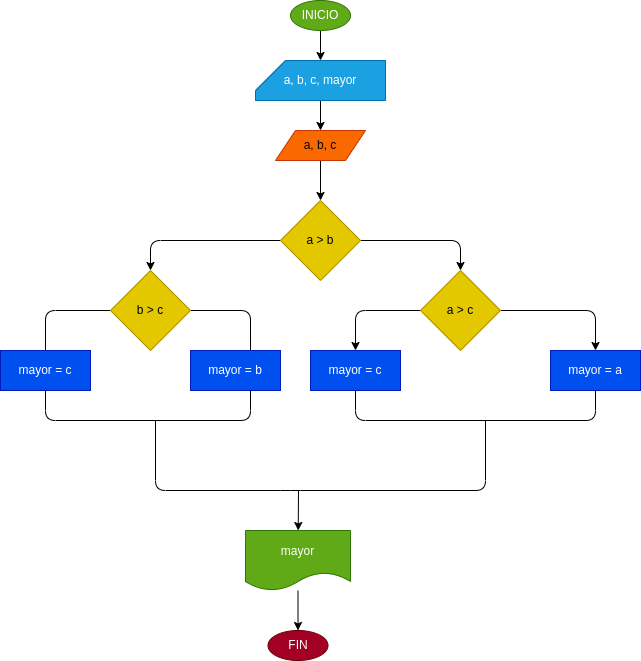

The diagram above was exported from draw.io. Its source (the exported page's mxGraphModel, read from the mxfile embedded in the PNG):
<mxGraphModel dx="1244" dy="308" grid="1" gridSize="10" guides="1" tooltips="1" connect="1" arrows="1" fold="1" page="1" pageScale="1" pageWidth="850" pageHeight="1100" math="0" shadow="0">
  <root>
    <mxCell id="0" />
    <mxCell id="1" parent="0" />
    <mxCell id="4" style="edgeStyle=none;html=1;exitX=0.5;exitY=1;exitDx=0;exitDy=0;entryX=0.5;entryY=0;entryDx=0;entryDy=0;entryPerimeter=0;" edge="1" parent="1" source="2" target="3">
      <mxGeometry relative="1" as="geometry" />
    </mxCell>
    <mxCell id="2" value="INICIO" style="ellipse;whiteSpace=wrap;html=1;fillColor=#60a917;fontColor=#ffffff;strokeColor=#2D7600;" vertex="1" parent="1">
      <mxGeometry x="130" y="10" width="60" height="30" as="geometry" />
    </mxCell>
    <mxCell id="6" value="" style="edgeStyle=none;html=1;" edge="1" parent="1" source="3" target="5">
      <mxGeometry relative="1" as="geometry" />
    </mxCell>
    <mxCell id="3" value="a, b, c, mayor" style="shape=card;whiteSpace=wrap;html=1;fillColor=#1ba1e2;fontColor=#ffffff;strokeColor=#006EAF;" vertex="1" parent="1">
      <mxGeometry x="95" y="70" width="130" height="40" as="geometry" />
    </mxCell>
    <mxCell id="8" style="edgeStyle=none;html=1;entryX=0.5;entryY=0;entryDx=0;entryDy=0;" edge="1" parent="1" source="5" target="7">
      <mxGeometry relative="1" as="geometry" />
    </mxCell>
    <mxCell id="5" value="a, b, c" style="shape=parallelogram;perimeter=parallelogramPerimeter;whiteSpace=wrap;html=1;fixedSize=1;fillColor=#fa6800;strokeColor=#C73500;fontColor=#000000;" vertex="1" parent="1">
      <mxGeometry x="115" y="140" width="90" height="30" as="geometry" />
    </mxCell>
    <mxCell id="10" style="edgeStyle=none;html=1;entryX=0.5;entryY=0;entryDx=0;entryDy=0;" edge="1" parent="1" source="7" target="9">
      <mxGeometry relative="1" as="geometry">
        <Array as="points">
          <mxPoint x="300" y="250" />
        </Array>
      </mxGeometry>
    </mxCell>
    <mxCell id="18" style="edgeStyle=none;html=1;fontColor=#000000;endArrow=classic;endFill=1;" edge="1" parent="1" source="7" target="17">
      <mxGeometry relative="1" as="geometry">
        <Array as="points">
          <mxPoint x="-10" y="250" />
        </Array>
      </mxGeometry>
    </mxCell>
    <mxCell id="7" value="a &amp;gt; b" style="rhombus;whiteSpace=wrap;html=1;fillColor=#e3c800;fontColor=#000000;strokeColor=#B09500;" vertex="1" parent="1">
      <mxGeometry x="120" y="210" width="80" height="80" as="geometry" />
    </mxCell>
    <mxCell id="13" value="" style="edgeStyle=none;html=1;" edge="1" parent="1" source="9" target="12">
      <mxGeometry relative="1" as="geometry">
        <Array as="points">
          <mxPoint x="435" y="320" />
        </Array>
      </mxGeometry>
    </mxCell>
    <mxCell id="15" style="edgeStyle=none;html=1;entryX=0.5;entryY=0;entryDx=0;entryDy=0;fontColor=#000000;" edge="1" parent="1" source="9" target="14">
      <mxGeometry relative="1" as="geometry">
        <Array as="points">
          <mxPoint x="195" y="320" />
        </Array>
      </mxGeometry>
    </mxCell>
    <mxCell id="9" value="a &amp;gt; c" style="rhombus;whiteSpace=wrap;html=1;fillColor=#e3c800;fontColor=#000000;strokeColor=#B09500;" vertex="1" parent="1">
      <mxGeometry x="260" y="280" width="80" height="80" as="geometry" />
    </mxCell>
    <mxCell id="12" value="mayor = a" style="whiteSpace=wrap;html=1;fillColor=#0050ef;strokeColor=#001DBC;fontColor=#ffffff;" vertex="1" parent="1">
      <mxGeometry x="390" y="360" width="90" height="40" as="geometry" />
    </mxCell>
    <mxCell id="16" style="edgeStyle=none;html=1;fontColor=#000000;endArrow=none;endFill=0;" edge="1" parent="1" source="14" target="12">
      <mxGeometry relative="1" as="geometry">
        <Array as="points">
          <mxPoint x="195" y="430" />
          <mxPoint x="435" y="430" />
        </Array>
      </mxGeometry>
    </mxCell>
    <mxCell id="14" value="mayor = c" style="whiteSpace=wrap;html=1;fillColor=#0050ef;strokeColor=#001DBC;fontColor=#ffffff;" vertex="1" parent="1">
      <mxGeometry x="150" y="360" width="90" height="40" as="geometry" />
    </mxCell>
    <mxCell id="20" style="edgeStyle=none;html=1;entryX=0.667;entryY=0;entryDx=0;entryDy=0;entryPerimeter=0;fontColor=#000000;endArrow=none;endFill=0;" edge="1" parent="1" source="17" target="19">
      <mxGeometry relative="1" as="geometry">
        <Array as="points">
          <mxPoint x="90" y="320" />
        </Array>
      </mxGeometry>
    </mxCell>
    <mxCell id="22" style="edgeStyle=none;html=1;fontColor=#000000;endArrow=none;endFill=0;" edge="1" parent="1" source="17" target="21">
      <mxGeometry relative="1" as="geometry">
        <Array as="points">
          <mxPoint x="-115" y="320" />
        </Array>
      </mxGeometry>
    </mxCell>
    <mxCell id="17" value="b &amp;gt; c" style="rhombus;whiteSpace=wrap;html=1;fillColor=#e3c800;fontColor=#000000;strokeColor=#B09500;" vertex="1" parent="1">
      <mxGeometry x="-50" y="280" width="80" height="80" as="geometry" />
    </mxCell>
    <mxCell id="19" value="mayor = b" style="whiteSpace=wrap;html=1;fillColor=#0050ef;strokeColor=#001DBC;fontColor=#ffffff;" vertex="1" parent="1">
      <mxGeometry x="30" y="360" width="90" height="40" as="geometry" />
    </mxCell>
    <mxCell id="23" style="edgeStyle=none;html=1;fontColor=#000000;endArrow=none;endFill=0;" edge="1" parent="1" source="21">
      <mxGeometry relative="1" as="geometry">
        <mxPoint x="90" y="400" as="targetPoint" />
        <Array as="points">
          <mxPoint x="-115" y="430" />
          <mxPoint x="90" y="430" />
        </Array>
      </mxGeometry>
    </mxCell>
    <mxCell id="21" value="mayor = c" style="whiteSpace=wrap;html=1;fillColor=#0050ef;strokeColor=#001DBC;fontColor=#ffffff;" vertex="1" parent="1">
      <mxGeometry x="-160" y="360" width="90" height="40" as="geometry" />
    </mxCell>
    <mxCell id="24" value="" style="endArrow=none;html=1;fontColor=#000000;" edge="1" parent="1">
      <mxGeometry width="50" height="50" relative="1" as="geometry">
        <mxPoint x="-5" y="430" as="sourcePoint" />
        <mxPoint x="325" y="430" as="targetPoint" />
        <Array as="points">
          <mxPoint x="-5" y="500" />
          <mxPoint x="130" y="500" />
          <mxPoint x="325" y="500" />
        </Array>
      </mxGeometry>
    </mxCell>
    <mxCell id="29" style="edgeStyle=none;html=1;entryX=0.5;entryY=0;entryDx=0;entryDy=0;fontColor=#000000;endArrow=classic;endFill=1;" edge="1" parent="1" source="26" target="28">
      <mxGeometry relative="1" as="geometry" />
    </mxCell>
    <mxCell id="26" value="mayor" style="shape=document;whiteSpace=wrap;html=1;boundedLbl=1;fontColor=#ffffff;fillColor=#60a917;strokeColor=#2D7600;" vertex="1" parent="1">
      <mxGeometry x="85" y="540" width="105" height="60" as="geometry" />
    </mxCell>
    <mxCell id="27" value="" style="endArrow=classic;html=1;fontColor=#000000;" edge="1" parent="1" target="26">
      <mxGeometry width="50" height="50" relative="1" as="geometry">
        <mxPoint x="138" y="500" as="sourcePoint" />
        <mxPoint x="180" y="510" as="targetPoint" />
      </mxGeometry>
    </mxCell>
    <mxCell id="28" value="FIN" style="ellipse;whiteSpace=wrap;html=1;fillColor=#a20025;fontColor=#ffffff;strokeColor=#6F0000;" vertex="1" parent="1">
      <mxGeometry x="107.5" y="640" width="60" height="30" as="geometry" />
    </mxCell>
  </root>
</mxGraphModel>